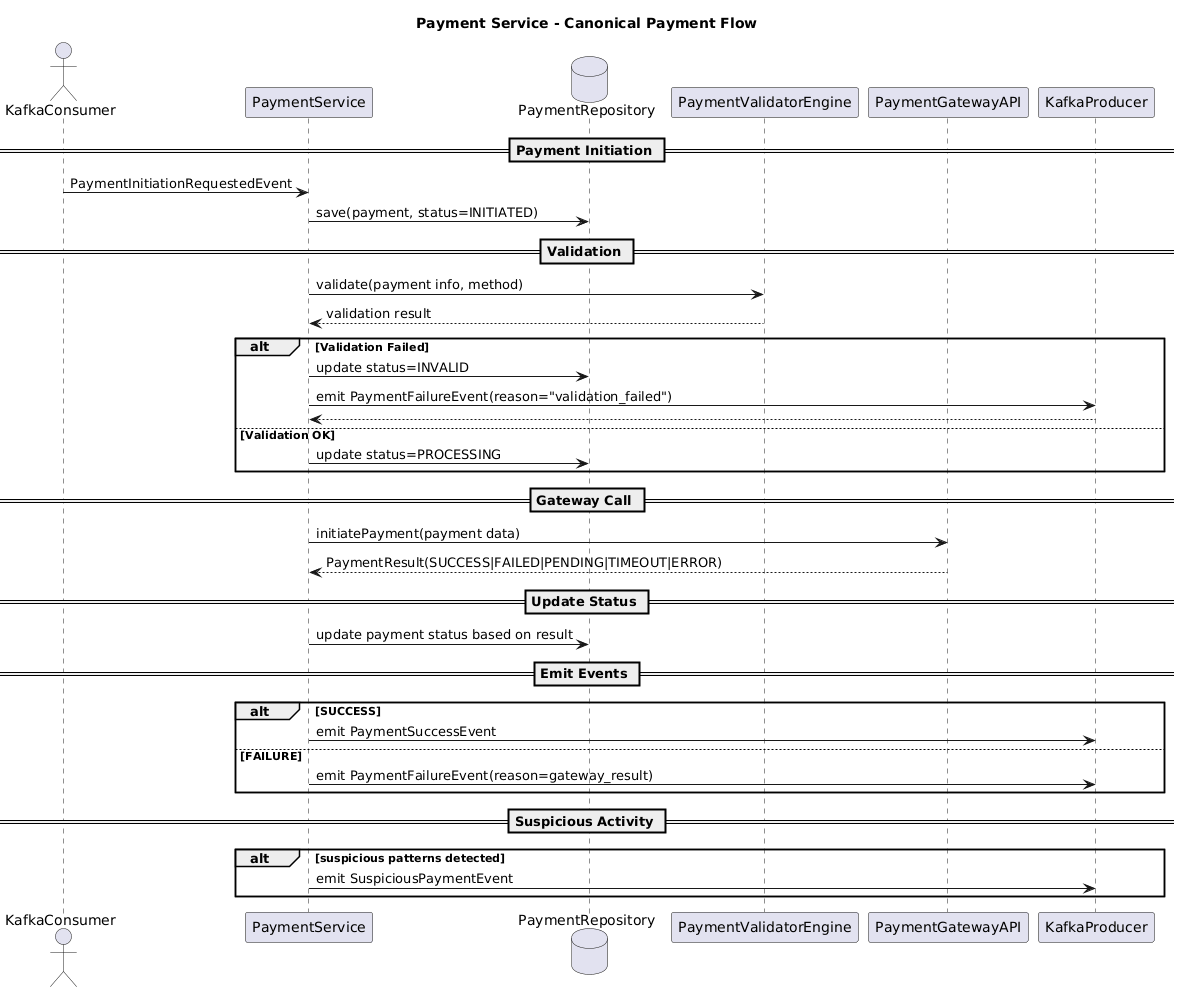

The diagram above was rendered by PlantUML. Its source (embedded in the PNG):
@startuml
title Payment Service - Canonical Payment Flow

actor KafkaConsumer as KC
participant PaymentService as PS
database PaymentRepository as PR
participant PaymentValidatorEngine as PVE
participant PaymentGatewayAPI as PG
participant KafkaProducer as KP

== Payment Initiation ==

KC -> PS : PaymentInitiationRequestedEvent
PS -> PR : save(payment, status=INITIATED)

== Validation ==

PS -> PVE : validate(payment info, method)
PVE --> PS : validation result

alt Validation Failed
    PS -> PR : update status=INVALID
    PS -> KP : emit PaymentFailureEvent(reason="validation_failed")
    return
else Validation OK
    PS -> PR : update status=PROCESSING
end

== Gateway Call ==

PS -> PG : initiatePayment(payment data)
PG --> PS : PaymentResult(SUCCESS|FAILED|PENDING|TIMEOUT|ERROR)

== Update Status ==

PS -> PR : update payment status based on result

== Emit Events ==

alt SUCCESS
    PS -> KP : emit PaymentSuccessEvent
else FAILURE
    PS -> KP : emit PaymentFailureEvent(reason=gateway_result)
end

== Suspicious Activity ==

alt suspicious patterns detected
    PS -> KP : emit SuspiciousPaymentEvent
end
@enduml